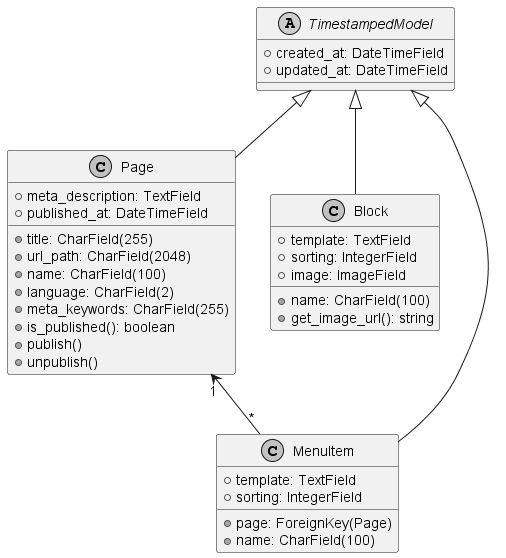

The diagram above was rendered by PlantUML. Its source (embedded in the PNG):
@startuml
skinparam monochrome true
skinparam shadowing false

abstract class TimestampedModel {
    +created_at: DateTimeField
    +updated_at: DateTimeField
}

class Page {
    +title: CharField(255)
    +url_path: CharField(2048)
    +name: CharField(100)
    +language: CharField(2)
    +meta_description: TextField
    +meta_keywords: CharField(255)
    +published_at: DateTimeField
    +is_published(): boolean
    +publish()
    +unpublish()
}

class Block {
    +template: TextField
    +sorting: IntegerField
    +name: CharField(100)
    +image: ImageField
    +get_image_url(): string
}

class MenuItem {
    +page: ForeignKey(Page)
    +name: CharField(100)
    +template: TextField
    +sorting: IntegerField
}

TimestampedModel <|-- Page
TimestampedModel <|-- Block
TimestampedModel <|-- MenuItem
Page "1" <-- "*" MenuItem

@enduml